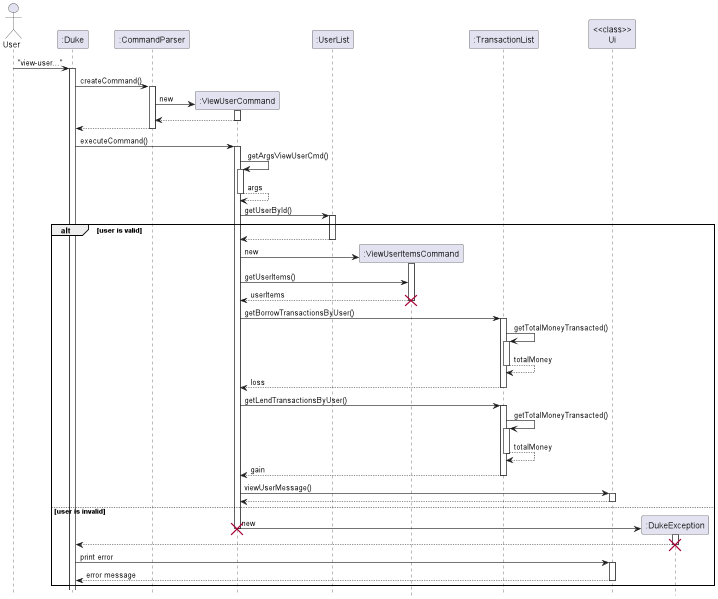

The diagram above was rendered by PlantUML. Its source (embedded in the PNG):
@startuml
hide footbox

Actor User
"User" -> ":Duke": "view-user..."
activate ":Duke"
":Duke" -> ":CommandParser": createCommand()
activate ":CommandParser"
":CommandParser" -> ":ViewUserCommand"**: new
activate ":ViewUserCommand"
return
":CommandParser" --> ":Duke"
deactivate

":Duke" -> ":ViewUserCommand" : executeCommand()
activate ":ViewUserCommand"
":ViewUserCommand" -> ":ViewUserCommand": getArgsViewUserCmd()
activate ":ViewUserCommand"
return args
    ":ViewUserCommand" -> ":UserList": getUserById()
    activate ":UserList"
alt user is valid
    ":UserList" --> ":ViewUserCommand":
    deactivate ":UserList"
    ":ViewUserCommand" -> ":ViewUserItemsCommand"**:new
    activate ":ViewUserItemsCommand"
    ":ViewUserCommand" -> ":ViewUserItemsCommand":getUserItems()
    return userItems
    destroy ":ViewUserItemsCommand"
    ":ViewUserCommand" -> ":TransactionList": getBorrowTransactionsByUser()
    activate ":TransactionList"
    ":TransactionList" -> ":TransactionList": getTotalMoneyTransacted()
    activate ":TransactionList"
    return totalMoney
    return loss
    ":ViewUserCommand" -> ":TransactionList": getLendTransactionsByUser()
    activate ":TransactionList"
    ":TransactionList" -> ":TransactionList": getTotalMoneyTransacted()
    activate ":TransactionList"
    return totalMoney
    return gain
    ":ViewUserCommand" -> "<<class>>\nUi": viewUserMessage()
    activate "<<class>>\nUi"
    return
    deactivate "<<class>>\nUi"
    deactivate ":UserList"
else user is invalid
    ":ViewUserCommand" -> ":DukeException"** : new
    destroy ":ViewUserCommand"
    activate ":DukeException"
    ":DukeException" --> ":Duke"
    destroy ":DukeException"
    ":Duke" -> "<<class>>\nUi" : print error
    activate "<<class>>\nUi"
    "<<class>>\nUi" --> ":Duke" : error message
    deactivate "<<class>>\nUi"
end
deactivate ":ViewUserCommand"

@enduml